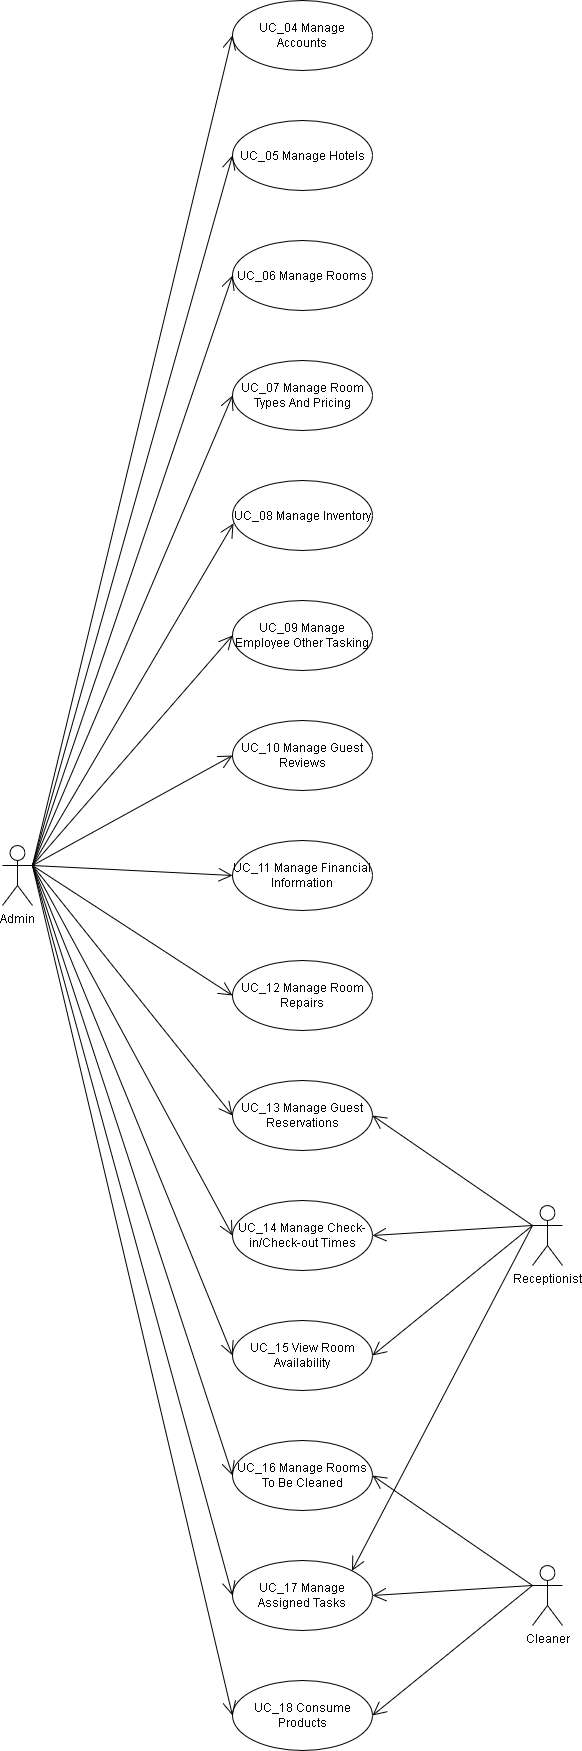

The diagram above was exported from draw.io. Its source (the exported page's mxGraphModel, read from the mxfile embedded in the PNG):
<mxGraphModel dx="1102" dy="575" grid="1" gridSize="10" guides="1" tooltips="1" connect="1" arrows="1" fold="1" page="1" pageScale="1" pageWidth="850" pageHeight="1100" math="0" shadow="0">
  <root>
    <mxCell id="0" />
    <mxCell id="1" parent="0" />
    <mxCell id="mhpLHu5ChUo_yXsWn3kn-2" value="Admin" style="shape=umlActor;verticalLabelPosition=bottom;labelBackgroundColor=#ffffff;verticalAlign=top;html=1;" parent="1" vertex="1">
      <mxGeometry x="20" y="885" width="30" height="60" as="geometry" />
    </mxCell>
    <mxCell id="mhpLHu5ChUo_yXsWn3kn-3" value="UC_04 Manage Accounts" style="ellipse;whiteSpace=wrap;html=1;" parent="1" vertex="1">
      <mxGeometry x="250" y="40" width="140" height="70" as="geometry" />
    </mxCell>
    <mxCell id="mhpLHu5ChUo_yXsWn3kn-4" value="UC_06 Manage Rooms" style="ellipse;whiteSpace=wrap;html=1;" parent="1" vertex="1">
      <mxGeometry x="250" y="280" width="140" height="70" as="geometry" />
    </mxCell>
    <mxCell id="mhpLHu5ChUo_yXsWn3kn-5" value="UC_05 Manage Hotels" style="ellipse;whiteSpace=wrap;html=1;" parent="1" vertex="1">
      <mxGeometry x="250" y="160" width="140" height="70" as="geometry" />
    </mxCell>
    <mxCell id="mhpLHu5ChUo_yXsWn3kn-7" value="Receptionist" style="shape=umlActor;verticalLabelPosition=bottom;labelBackgroundColor=#ffffff;verticalAlign=top;html=1;" parent="1" vertex="1">
      <mxGeometry x="550" y="1245" width="30" height="60" as="geometry" />
    </mxCell>
    <mxCell id="mhpLHu5ChUo_yXsWn3kn-8" value="Cleaner" style="shape=umlActor;verticalLabelPosition=bottom;labelBackgroundColor=#ffffff;verticalAlign=top;html=1;" parent="1" vertex="1">
      <mxGeometry x="550" y="1605" width="30" height="60" as="geometry" />
    </mxCell>
    <mxCell id="mhpLHu5ChUo_yXsWn3kn-9" value="" style="endArrow=open;endFill=1;endSize=12;html=1;exitX=1;exitY=0.3333333333333333;exitDx=0;exitDy=0;exitPerimeter=0;entryX=0;entryY=0.5;entryDx=0;entryDy=0;" parent="1" source="mhpLHu5ChUo_yXsWn3kn-2" target="mhpLHu5ChUo_yXsWn3kn-3" edge="1">
      <mxGeometry width="160" relative="1" as="geometry">
        <mxPoint x="340" y="360" as="sourcePoint" />
        <mxPoint x="500" y="360" as="targetPoint" />
      </mxGeometry>
    </mxCell>
    <mxCell id="mhpLHu5ChUo_yXsWn3kn-10" value="" style="endArrow=open;endFill=1;endSize=12;html=1;exitX=1;exitY=0.3333333333333333;exitDx=0;exitDy=0;exitPerimeter=0;entryX=0;entryY=0.5;entryDx=0;entryDy=0;" parent="1" source="mhpLHu5ChUo_yXsWn3kn-2" target="mhpLHu5ChUo_yXsWn3kn-5" edge="1">
      <mxGeometry width="160" relative="1" as="geometry">
        <mxPoint x="140" y="130" as="sourcePoint" />
        <mxPoint x="260" y="95" as="targetPoint" />
      </mxGeometry>
    </mxCell>
    <mxCell id="mhpLHu5ChUo_yXsWn3kn-11" value="" style="endArrow=open;endFill=1;endSize=12;html=1;exitX=1;exitY=0.3333333333333333;exitDx=0;exitDy=0;exitPerimeter=0;entryX=0;entryY=0.5;entryDx=0;entryDy=0;" parent="1" source="mhpLHu5ChUo_yXsWn3kn-2" target="mhpLHu5ChUo_yXsWn3kn-4" edge="1">
      <mxGeometry width="160" relative="1" as="geometry">
        <mxPoint x="150" y="140" as="sourcePoint" />
        <mxPoint x="270" y="105" as="targetPoint" />
      </mxGeometry>
    </mxCell>
    <mxCell id="mhpLHu5ChUo_yXsWn3kn-15" value="" style="endArrow=open;endFill=1;endSize=12;html=1;exitX=0;exitY=0.3333333333333333;exitDx=0;exitDy=0;exitPerimeter=0;entryX=1;entryY=0.5;entryDx=0;entryDy=0;" parent="1" source="mhpLHu5ChUo_yXsWn3kn-7" target="mhpLHu5ChUo_yXsWn3kn-29" edge="1">
      <mxGeometry width="160" relative="1" as="geometry">
        <mxPoint x="190" y="180" as="sourcePoint" />
        <mxPoint x="310" y="145" as="targetPoint" />
      </mxGeometry>
    </mxCell>
    <mxCell id="mhpLHu5ChUo_yXsWn3kn-16" value="" style="endArrow=open;endFill=1;endSize=12;html=1;exitX=0;exitY=0.3333333333333333;exitDx=0;exitDy=0;exitPerimeter=0;entryX=1;entryY=0.5;entryDx=0;entryDy=0;" parent="1" source="mhpLHu5ChUo_yXsWn3kn-7" target="mhpLHu5ChUo_yXsWn3kn-28" edge="1">
      <mxGeometry width="160" relative="1" as="geometry">
        <mxPoint x="200" y="190" as="sourcePoint" />
        <mxPoint x="320" y="155" as="targetPoint" />
      </mxGeometry>
    </mxCell>
    <mxCell id="mhpLHu5ChUo_yXsWn3kn-17" value="" style="endArrow=open;endFill=1;endSize=12;html=1;exitX=0;exitY=0.3333333333333333;exitDx=0;exitDy=0;exitPerimeter=0;entryX=1;entryY=0.5;entryDx=0;entryDy=0;" parent="1" source="mhpLHu5ChUo_yXsWn3kn-7" target="mhpLHu5ChUo_yXsWn3kn-30" edge="1">
      <mxGeometry width="160" relative="1" as="geometry">
        <mxPoint x="210" y="200" as="sourcePoint" />
        <mxPoint x="330" y="165" as="targetPoint" />
      </mxGeometry>
    </mxCell>
    <mxCell id="mhpLHu5ChUo_yXsWn3kn-18" value="" style="endArrow=open;endFill=1;endSize=12;html=1;exitX=0;exitY=0.3333333333333333;exitDx=0;exitDy=0;exitPerimeter=0;entryX=1;entryY=0.5;entryDx=0;entryDy=0;" parent="1" source="mhpLHu5ChUo_yXsWn3kn-8" target="mhpLHu5ChUo_yXsWn3kn-32" edge="1">
      <mxGeometry width="160" relative="1" as="geometry">
        <mxPoint x="220" y="210" as="sourcePoint" />
        <mxPoint x="340" y="175" as="targetPoint" />
      </mxGeometry>
    </mxCell>
    <mxCell id="mhpLHu5ChUo_yXsWn3kn-19" value="" style="endArrow=open;endFill=1;endSize=12;html=1;exitX=0;exitY=0.3333333333333333;exitDx=0;exitDy=0;exitPerimeter=0;entryX=1;entryY=0.5;entryDx=0;entryDy=0;" parent="1" source="mhpLHu5ChUo_yXsWn3kn-8" target="mhpLHu5ChUo_yXsWn3kn-31" edge="1">
      <mxGeometry width="160" relative="1" as="geometry">
        <mxPoint x="230" y="220" as="sourcePoint" />
        <mxPoint x="350" y="185" as="targetPoint" />
      </mxGeometry>
    </mxCell>
    <mxCell id="mhpLHu5ChUo_yXsWn3kn-20" value="" style="endArrow=open;endFill=1;endSize=12;html=1;exitX=0;exitY=0.3333333333333333;exitDx=0;exitDy=0;exitPerimeter=0;entryX=1;entryY=0.5;entryDx=0;entryDy=0;" parent="1" source="mhpLHu5ChUo_yXsWn3kn-8" target="mhpLHu5ChUo_yXsWn3kn-33" edge="1">
      <mxGeometry width="160" relative="1" as="geometry">
        <mxPoint x="240" y="230" as="sourcePoint" />
        <mxPoint x="360" y="195" as="targetPoint" />
      </mxGeometry>
    </mxCell>
    <mxCell id="mhpLHu5ChUo_yXsWn3kn-22" value="UC_07 Manage Room Types And Pricing" style="ellipse;whiteSpace=wrap;html=1;" parent="1" vertex="1">
      <mxGeometry x="250" y="400" width="140" height="70" as="geometry" />
    </mxCell>
    <mxCell id="mhpLHu5ChUo_yXsWn3kn-23" value="UC_09 Manage Employee Other Tasking" style="ellipse;whiteSpace=wrap;html=1;" parent="1" vertex="1">
      <mxGeometry x="250" y="640" width="140" height="70" as="geometry" />
    </mxCell>
    <mxCell id="mhpLHu5ChUo_yXsWn3kn-24" value="UC_08 Manage Inventory" style="ellipse;whiteSpace=wrap;html=1;" parent="1" vertex="1">
      <mxGeometry x="250" y="520" width="140" height="70" as="geometry" />
    </mxCell>
    <mxCell id="mhpLHu5ChUo_yXsWn3kn-25" value="UC_10 Manage Guest Reviews" style="ellipse;whiteSpace=wrap;html=1;" parent="1" vertex="1">
      <mxGeometry x="250" y="760" width="140" height="70" as="geometry" />
    </mxCell>
    <mxCell id="mhpLHu5ChUo_yXsWn3kn-26" value="UC_12 Manage Room Repairs" style="ellipse;whiteSpace=wrap;html=1;" parent="1" vertex="1">
      <mxGeometry x="250" y="1000" width="140" height="70" as="geometry" />
    </mxCell>
    <mxCell id="mhpLHu5ChUo_yXsWn3kn-27" value="UC_11 Manage Financial Information" style="ellipse;whiteSpace=wrap;html=1;" parent="1" vertex="1">
      <mxGeometry x="250" y="880" width="140" height="70" as="geometry" />
    </mxCell>
    <mxCell id="mhpLHu5ChUo_yXsWn3kn-28" value="UC_14 Manage Check-in/Check-out Times" style="ellipse;whiteSpace=wrap;html=1;" parent="1" vertex="1">
      <mxGeometry x="250" y="1240" width="140" height="70" as="geometry" />
    </mxCell>
    <mxCell id="mhpLHu5ChUo_yXsWn3kn-29" value="UC_13 Manage Guest Reservations" style="ellipse;whiteSpace=wrap;html=1;" parent="1" vertex="1">
      <mxGeometry x="250" y="1120" width="140" height="70" as="geometry" />
    </mxCell>
    <mxCell id="mhpLHu5ChUo_yXsWn3kn-30" value="UC_15 View Room Availability" style="ellipse;whiteSpace=wrap;html=1;" parent="1" vertex="1">
      <mxGeometry x="250" y="1360" width="140" height="70" as="geometry" />
    </mxCell>
    <mxCell id="mhpLHu5ChUo_yXsWn3kn-31" value="UC_17 Manage Assigned Tasks" style="ellipse;whiteSpace=wrap;html=1;" parent="1" vertex="1">
      <mxGeometry x="250" y="1600" width="140" height="70" as="geometry" />
    </mxCell>
    <mxCell id="mhpLHu5ChUo_yXsWn3kn-32" value="UC_16 Manage Rooms To Be Cleaned" style="ellipse;whiteSpace=wrap;html=1;" parent="1" vertex="1">
      <mxGeometry x="250" y="1480" width="140" height="70" as="geometry" />
    </mxCell>
    <mxCell id="mhpLHu5ChUo_yXsWn3kn-33" value="UC_18 Consume Products" style="ellipse;whiteSpace=wrap;html=1;" parent="1" vertex="1">
      <mxGeometry x="250" y="1720" width="140" height="70" as="geometry" />
    </mxCell>
    <mxCell id="mhpLHu5ChUo_yXsWn3kn-36" value="" style="endArrow=open;endFill=1;endSize=12;html=1;exitX=1;exitY=0.3333333333333333;exitDx=0;exitDy=0;exitPerimeter=0;entryX=0;entryY=0.5;entryDx=0;entryDy=0;" parent="1" source="mhpLHu5ChUo_yXsWn3kn-2" target="mhpLHu5ChUo_yXsWn3kn-22" edge="1">
      <mxGeometry width="160" relative="1" as="geometry">
        <mxPoint x="60" y="915" as="sourcePoint" />
        <mxPoint x="314.3865624914563" y="359.1182523334842" as="targetPoint" />
      </mxGeometry>
    </mxCell>
    <mxCell id="mhpLHu5ChUo_yXsWn3kn-37" value="" style="endArrow=open;endFill=1;endSize=12;html=1;exitX=1;exitY=0.3333333333333333;exitDx=0;exitDy=0;exitPerimeter=0;entryX=0.007;entryY=0.614;entryDx=0;entryDy=0;entryPerimeter=0;" parent="1" source="mhpLHu5ChUo_yXsWn3kn-2" target="mhpLHu5ChUo_yXsWn3kn-24" edge="1">
      <mxGeometry width="160" relative="1" as="geometry">
        <mxPoint x="70" y="925" as="sourcePoint" />
        <mxPoint x="324.3865624914563" y="369.1182523334842" as="targetPoint" />
      </mxGeometry>
    </mxCell>
    <mxCell id="mhpLHu5ChUo_yXsWn3kn-38" value="" style="endArrow=open;endFill=1;endSize=12;html=1;exitX=1;exitY=0.3333333333333333;exitDx=0;exitDy=0;exitPerimeter=0;entryX=0;entryY=0.5;entryDx=0;entryDy=0;" parent="1" source="mhpLHu5ChUo_yXsWn3kn-2" target="mhpLHu5ChUo_yXsWn3kn-23" edge="1">
      <mxGeometry width="160" relative="1" as="geometry">
        <mxPoint x="60" y="915" as="sourcePoint" />
        <mxPoint x="260.98" y="572.98" as="targetPoint" />
      </mxGeometry>
    </mxCell>
    <mxCell id="mhpLHu5ChUo_yXsWn3kn-39" value="" style="endArrow=open;endFill=1;endSize=12;html=1;exitX=1;exitY=0.3333333333333333;exitDx=0;exitDy=0;exitPerimeter=0;entryX=0;entryY=0.5;entryDx=0;entryDy=0;" parent="1" source="mhpLHu5ChUo_yXsWn3kn-2" target="mhpLHu5ChUo_yXsWn3kn-25" edge="1">
      <mxGeometry width="160" relative="1" as="geometry">
        <mxPoint x="60" y="915" as="sourcePoint" />
        <mxPoint x="260" y="685" as="targetPoint" />
      </mxGeometry>
    </mxCell>
    <mxCell id="mhpLHu5ChUo_yXsWn3kn-40" value="" style="endArrow=open;endFill=1;endSize=12;html=1;exitX=1;exitY=0.3333333333333333;exitDx=0;exitDy=0;exitPerimeter=0;entryX=0;entryY=0.5;entryDx=0;entryDy=0;" parent="1" source="mhpLHu5ChUo_yXsWn3kn-2" target="mhpLHu5ChUo_yXsWn3kn-27" edge="1">
      <mxGeometry width="160" relative="1" as="geometry">
        <mxPoint x="60" y="915" as="sourcePoint" />
        <mxPoint x="260" y="805" as="targetPoint" />
      </mxGeometry>
    </mxCell>
    <mxCell id="mhpLHu5ChUo_yXsWn3kn-41" value="" style="endArrow=open;endFill=1;endSize=12;html=1;exitX=1;exitY=0.3333333333333333;exitDx=0;exitDy=0;exitPerimeter=0;entryX=0;entryY=0.5;entryDx=0;entryDy=0;" parent="1" source="mhpLHu5ChUo_yXsWn3kn-2" target="mhpLHu5ChUo_yXsWn3kn-26" edge="1">
      <mxGeometry width="160" relative="1" as="geometry">
        <mxPoint x="60" y="915" as="sourcePoint" />
        <mxPoint x="260" y="925" as="targetPoint" />
      </mxGeometry>
    </mxCell>
    <mxCell id="mhpLHu5ChUo_yXsWn3kn-42" value="" style="endArrow=open;endFill=1;endSize=12;html=1;exitX=1;exitY=0.3333333333333333;exitDx=0;exitDy=0;exitPerimeter=0;entryX=0;entryY=0.5;entryDx=0;entryDy=0;" parent="1" source="mhpLHu5ChUo_yXsWn3kn-2" target="mhpLHu5ChUo_yXsWn3kn-29" edge="1">
      <mxGeometry width="160" relative="1" as="geometry">
        <mxPoint x="60" y="915" as="sourcePoint" />
        <mxPoint x="260" y="1045" as="targetPoint" />
      </mxGeometry>
    </mxCell>
    <mxCell id="mhpLHu5ChUo_yXsWn3kn-43" value="" style="endArrow=open;endFill=1;endSize=12;html=1;exitX=1;exitY=0.3333333333333333;exitDx=0;exitDy=0;exitPerimeter=0;entryX=0;entryY=0.5;entryDx=0;entryDy=0;" parent="1" source="mhpLHu5ChUo_yXsWn3kn-2" target="mhpLHu5ChUo_yXsWn3kn-28" edge="1">
      <mxGeometry width="160" relative="1" as="geometry">
        <mxPoint x="60" y="915" as="sourcePoint" />
        <mxPoint x="260" y="1165" as="targetPoint" />
      </mxGeometry>
    </mxCell>
    <mxCell id="mhpLHu5ChUo_yXsWn3kn-44" value="" style="endArrow=open;endFill=1;endSize=12;html=1;exitX=1;exitY=0.3333333333333333;exitDx=0;exitDy=0;exitPerimeter=0;entryX=0;entryY=0.5;entryDx=0;entryDy=0;" parent="1" source="mhpLHu5ChUo_yXsWn3kn-2" target="mhpLHu5ChUo_yXsWn3kn-30" edge="1">
      <mxGeometry width="160" relative="1" as="geometry">
        <mxPoint x="60" y="915" as="sourcePoint" />
        <mxPoint x="260" y="1285" as="targetPoint" />
      </mxGeometry>
    </mxCell>
    <mxCell id="mhpLHu5ChUo_yXsWn3kn-45" value="" style="endArrow=open;endFill=1;endSize=12;html=1;exitX=1;exitY=0.3333333333333333;exitDx=0;exitDy=0;exitPerimeter=0;entryX=0;entryY=0.5;entryDx=0;entryDy=0;" parent="1" source="mhpLHu5ChUo_yXsWn3kn-2" target="mhpLHu5ChUo_yXsWn3kn-32" edge="1">
      <mxGeometry width="160" relative="1" as="geometry">
        <mxPoint x="60" y="915" as="sourcePoint" />
        <mxPoint x="260" y="1405" as="targetPoint" />
      </mxGeometry>
    </mxCell>
    <mxCell id="mhpLHu5ChUo_yXsWn3kn-46" value="" style="endArrow=open;endFill=1;endSize=12;html=1;exitX=1;exitY=0.3333333333333333;exitDx=0;exitDy=0;exitPerimeter=0;entryX=0;entryY=0.5;entryDx=0;entryDy=0;" parent="1" source="mhpLHu5ChUo_yXsWn3kn-2" target="mhpLHu5ChUo_yXsWn3kn-31" edge="1">
      <mxGeometry width="160" relative="1" as="geometry">
        <mxPoint x="60" y="915" as="sourcePoint" />
        <mxPoint x="260" y="1525" as="targetPoint" />
      </mxGeometry>
    </mxCell>
    <mxCell id="mhpLHu5ChUo_yXsWn3kn-47" value="" style="endArrow=open;endFill=1;endSize=12;html=1;exitX=1;exitY=0.3333333333333333;exitDx=0;exitDy=0;exitPerimeter=0;entryX=0;entryY=0.5;entryDx=0;entryDy=0;" parent="1" source="mhpLHu5ChUo_yXsWn3kn-2" target="mhpLHu5ChUo_yXsWn3kn-33" edge="1">
      <mxGeometry width="160" relative="1" as="geometry">
        <mxPoint x="60" y="915" as="sourcePoint" />
        <mxPoint x="260" y="1645" as="targetPoint" />
      </mxGeometry>
    </mxCell>
    <mxCell id="mhpLHu5ChUo_yXsWn3kn-48" value="" style="endArrow=open;endFill=1;endSize=12;html=1;exitX=0;exitY=0.3333333333333333;exitDx=0;exitDy=0;exitPerimeter=0;entryX=1;entryY=0;entryDx=0;entryDy=0;" parent="1" source="mhpLHu5ChUo_yXsWn3kn-7" target="mhpLHu5ChUo_yXsWn3kn-31" edge="1">
      <mxGeometry width="160" relative="1" as="geometry">
        <mxPoint x="560" y="1275" as="sourcePoint" />
        <mxPoint x="376.38017175421123" y="1378.785120312837" as="targetPoint" />
      </mxGeometry>
    </mxCell>
  </root>
</mxGraphModel>